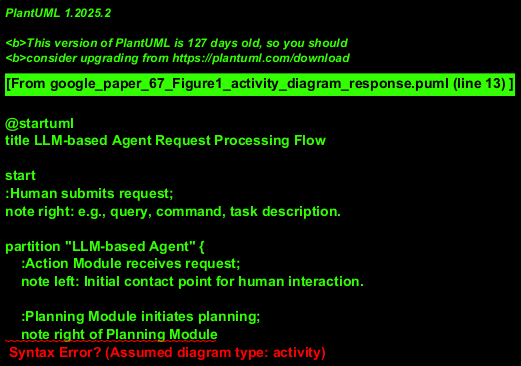

The diagram above was rendered by PlantUML. Its source (embedded in the PNG):
@startuml
title LLM-based Agent Request Processing Flow

start
:Human submits request;
note right: e.g., query, command, task description.

partition "LLM-based Agent" {
    :Action Module receives request;
    note left: Initial contact point for human interaction.

    :Planning Module initiates planning;
    note right of Planning Module
        Planning is an iterative process, potentially
        involving back-and-forth with Profile & Memory
        modules, and consultation with LLM.
    end note

    fork
        group "Gather Profile Context" {
            :Profile Module retrieves/builds profile;
            note left: Leverages LLM if needed for profile understanding.
            :Profile context provided to Planning Module;
        }
    fork again
        group "Gather Memory Context" {
            :Memory Module retrieves relevant memories;
            note right: Accesses MemoryStore for past data.
            :Memory context provided to Planning Module;
        }
    end fork

    :Planning Module generates/refines plan (possibly using LLM);
    note left: A sequence of actions is decided.

    :Action Module receives plan;

    :Action Module executes plan steps;
    note on Action Module
        This may involve a loop of actions.
        Each action can involve DataStore or Tools.
    end note
    fork
        :Action Module accesses DataStore;
        note left: When an action requires external data.
    fork again
        :Action Module utilizes Tool;
        note right: When an action requires an external tool.
    end fork
    :Action Module consolidates execution results;
}

:Action Module provides response to Human;
note left: Output, result, or confirmation.

stop
@enduml